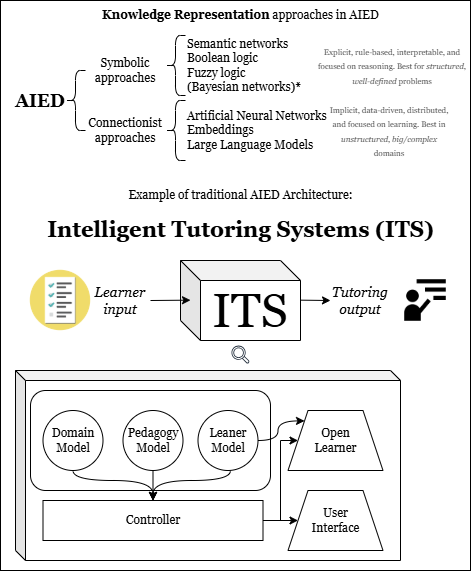

The diagram above was exported from draw.io. Its source (the exported page's mxGraphModel, read from the mxfile embedded in the PNG):
<mxGraphModel dx="923" dy="504" grid="1" gridSize="10" guides="1" tooltips="1" connect="1" arrows="1" fold="1" page="1" pageScale="1" pageWidth="850" pageHeight="1100" math="0" shadow="0">
  <root>
    <mxCell id="0" />
    <mxCell id="1" parent="0" />
    <mxCell id="OsXUy0XldnaLG09E9sEk-23" value="" style="rounded=0;whiteSpace=wrap;html=1;fontFamily=Georgia;" vertex="1" parent="1">
      <mxGeometry x="80" y="180" width="470" height="570" as="geometry" />
    </mxCell>
    <mxCell id="OsXUy0XldnaLG09E9sEk-49" value="" style="shape=cube;whiteSpace=wrap;html=1;boundedLbl=1;backgroundOutline=1;darkOpacity=0.05;darkOpacity2=0.1;size=10;fontFamily=Georgia;" vertex="1" parent="1">
      <mxGeometry x="95" y="550" width="385" height="190" as="geometry" />
    </mxCell>
    <mxCell id="OsXUy0XldnaLG09E9sEk-2" value="&lt;span style=&quot;font-size: 18px;&quot;&gt;&lt;b&gt;AIED&lt;/b&gt;&lt;/span&gt;" style="text;html=1;align=center;verticalAlign=middle;whiteSpace=wrap;rounded=0;fontFamily=Georgia;" vertex="1" parent="1">
      <mxGeometry x="90" y="265" width="60" height="30" as="geometry" />
    </mxCell>
    <mxCell id="OsXUy0XldnaLG09E9sEk-4" value="&lt;span style=&quot;font-size: 48px;&quot;&gt;ITS&lt;/span&gt;" style="shape=cube;whiteSpace=wrap;html=1;boundedLbl=1;backgroundOutline=1;darkOpacity=0.05;darkOpacity2=0.1;size=20;fontFamily=Georgia;" vertex="1" parent="1">
      <mxGeometry x="260" y="440" width="120" height="80" as="geometry" />
    </mxCell>
    <mxCell id="OsXUy0XldnaLG09E9sEk-5" value="" style="endArrow=classic;html=1;rounded=0;entryX=0;entryY=0;entryDx=0;entryDy=30;entryPerimeter=0;fontFamily=Georgia;" edge="1" parent="1">
      <mxGeometry width="50" height="50" relative="1" as="geometry">
        <mxPoint x="230" y="480" as="sourcePoint" />
        <mxPoint x="270" y="479.65999999999997" as="targetPoint" />
      </mxGeometry>
    </mxCell>
    <mxCell id="OsXUy0XldnaLG09E9sEk-6" value="" style="endArrow=classic;html=1;rounded=0;fontFamily=Georgia;" edge="1" parent="1">
      <mxGeometry width="50" height="50" relative="1" as="geometry">
        <mxPoint x="380" y="479.65999999999997" as="sourcePoint" />
        <mxPoint x="410" y="480" as="targetPoint" />
      </mxGeometry>
    </mxCell>
    <mxCell id="OsXUy0XldnaLG09E9sEk-7" value="" style="shape=curlyBracket;whiteSpace=wrap;html=1;rounded=1;labelPosition=left;verticalLabelPosition=middle;align=right;verticalAlign=middle;fontFamily=Georgia;" vertex="1" parent="1">
      <mxGeometry x="145" y="250" width="20" height="60" as="geometry" />
    </mxCell>
    <mxCell id="OsXUy0XldnaLG09E9sEk-8" value="Symbolic&lt;div&gt;approaches&lt;/div&gt;" style="text;html=1;align=center;verticalAlign=middle;whiteSpace=wrap;rounded=0;fontFamily=Georgia;" vertex="1" parent="1">
      <mxGeometry x="175" y="235" width="60" height="30" as="geometry" />
    </mxCell>
    <mxCell id="OsXUy0XldnaLG09E9sEk-9" value="Connectionist&lt;div&gt;approaches&lt;/div&gt;" style="text;html=1;align=center;verticalAlign=middle;whiteSpace=wrap;rounded=0;fontFamily=Georgia;" vertex="1" parent="1">
      <mxGeometry x="175" y="295" width="60" height="30" as="geometry" />
    </mxCell>
    <mxCell id="OsXUy0XldnaLG09E9sEk-10" value="&lt;font style=&quot;font-size: 14px;&quot;&gt;&lt;i&gt;Learner&lt;/i&gt;&lt;/font&gt;&lt;div&gt;&lt;font style=&quot;font-size: 14px;&quot;&gt;&lt;i&gt;input&lt;/i&gt;&lt;/font&gt;&lt;/div&gt;" style="text;html=1;align=center;verticalAlign=middle;whiteSpace=wrap;rounded=0;fontFamily=Georgia;" vertex="1" parent="1">
      <mxGeometry x="170" y="465" width="60" height="30" as="geometry" />
    </mxCell>
    <mxCell id="OsXUy0XldnaLG09E9sEk-11" value="&lt;i&gt;&lt;font style=&quot;font-size: 14px;&quot;&gt;Tutoring&lt;/font&gt;&lt;/i&gt;&lt;div&gt;&lt;i&gt;&lt;font style=&quot;font-size: 14px;&quot;&gt;output&lt;/font&gt;&lt;/i&gt;&lt;/div&gt;" style="text;html=1;align=center;verticalAlign=middle;whiteSpace=wrap;rounded=0;fontFamily=Georgia;" vertex="1" parent="1">
      <mxGeometry x="410" y="465" width="60" height="30" as="geometry" />
    </mxCell>
    <mxCell id="OsXUy0XldnaLG09E9sEk-12" value="" style="shape=curlyBracket;whiteSpace=wrap;html=1;rounded=1;labelPosition=left;verticalLabelPosition=middle;align=right;verticalAlign=middle;fontFamily=Georgia;" vertex="1" parent="1">
      <mxGeometry x="245" y="215" width="20" height="60" as="geometry" />
    </mxCell>
    <mxCell id="OsXUy0XldnaLG09E9sEk-13" value="" style="shape=curlyBracket;whiteSpace=wrap;html=1;rounded=1;labelPosition=left;verticalLabelPosition=middle;align=right;verticalAlign=middle;fontFamily=Georgia;" vertex="1" parent="1">
      <mxGeometry x="245" y="280" width="20" height="60" as="geometry" />
    </mxCell>
    <mxCell id="OsXUy0XldnaLG09E9sEk-14" value="Semantic networks&lt;div&gt;Boolean logic&lt;div&gt;Fuzzy logic&lt;/div&gt;&lt;/div&gt;&lt;div&gt;(Bayesian networks)*&lt;/div&gt;" style="text;html=1;align=left;verticalAlign=middle;whiteSpace=wrap;rounded=0;fontFamily=Georgia;" vertex="1" parent="1">
      <mxGeometry x="265" y="230" width="160" height="30" as="geometry" />
    </mxCell>
    <mxCell id="OsXUy0XldnaLG09E9sEk-16" value="Artificial Neural Networks&lt;div&gt;Embeddings&lt;/div&gt;&lt;div&gt;Large Language Models&lt;/div&gt;" style="text;html=1;align=left;verticalAlign=middle;whiteSpace=wrap;rounded=0;fontFamily=Georgia;" vertex="1" parent="1">
      <mxGeometry x="265" y="295" width="160" height="30" as="geometry" />
    </mxCell>
    <mxCell id="OsXUy0XldnaLG09E9sEk-17" value="&lt;div style=&quot;text-align: start; text-wrap-mode: wrap; background-color: transparent;&quot;&gt;&lt;br&gt;&lt;/div&gt;" style="text;html=1;align=center;verticalAlign=middle;resizable=0;points=[];autosize=1;strokeColor=none;fillColor=none;fontFamily=Georgia;" vertex="1" parent="1">
      <mxGeometry x="130" y="210" width="20" height="30" as="geometry" />
    </mxCell>
    <mxCell id="OsXUy0XldnaLG09E9sEk-18" value="&lt;font style=&quot;font-size: 8px; color: rgb(77, 77, 77);&quot;&gt;&lt;span style=&quot;text-align: start;&quot;&gt;Explicit, rule-based, interpretable, and focused on reasoning.&amp;nbsp;&lt;/span&gt;&lt;span style=&quot;text-align: start;&quot;&gt;Best for &lt;i&gt;structured&lt;/i&gt;, &lt;i&gt;well-defined&lt;/i&gt; problems&lt;/span&gt;&lt;/font&gt;" style="text;html=1;align=center;verticalAlign=middle;whiteSpace=wrap;rounded=0;fontFamily=Georgia;" vertex="1" parent="1">
      <mxGeometry x="397" y="230" width="150" height="30" as="geometry" />
    </mxCell>
    <mxCell id="OsXUy0XldnaLG09E9sEk-19" value="&lt;div style=&quot;background-color: transparent;&quot;&gt;&lt;font style=&quot;font-size: 8px; color: rgb(77, 77, 77);&quot;&gt;Implicit, data-driven, distributed, and focused on learning. Best in &lt;i&gt;unstructured&lt;/i&gt;, &lt;i&gt;big/complex&lt;/i&gt; domains&lt;/font&gt;&lt;/div&gt;" style="text;html=1;align=center;verticalAlign=middle;whiteSpace=wrap;rounded=0;fontFamily=Georgia;" vertex="1" parent="1">
      <mxGeometry x="404" y="295" width="130" height="30" as="geometry" />
    </mxCell>
    <mxCell id="OsXUy0XldnaLG09E9sEk-21" value="Example of traditional AIED Architecture: &lt;br&gt;&lt;b&gt;&lt;br&gt;&lt;/b&gt;&lt;div&gt;&lt;b&gt;&lt;font style=&quot;font-size: 22px;&quot;&gt;Intelligent Tutoring Systems (ITS)&lt;/font&gt;&lt;/b&gt;&lt;/div&gt;" style="text;html=1;align=center;verticalAlign=middle;whiteSpace=wrap;rounded=0;fontFamily=Georgia;" vertex="1" parent="1">
      <mxGeometry x="117.5" y="380" width="405" height="30" as="geometry" />
    </mxCell>
    <mxCell id="OsXUy0XldnaLG09E9sEk-22" value="&lt;b&gt;Knowledge Representation&lt;/b&gt; approaches in AIED" style="text;html=1;align=center;verticalAlign=middle;whiteSpace=wrap;rounded=0;fontFamily=Georgia;" vertex="1" parent="1">
      <mxGeometry x="117.5" y="180" width="405" height="30" as="geometry" />
    </mxCell>
    <mxCell id="OsXUy0XldnaLG09E9sEk-24" value="" style="rounded=1;whiteSpace=wrap;html=1;fontFamily=Georgia;" vertex="1" parent="1">
      <mxGeometry x="110" y="570" width="240" height="100" as="geometry" />
    </mxCell>
    <mxCell id="OsXUy0XldnaLG09E9sEk-42" style="edgeStyle=orthogonalEdgeStyle;rounded=0;orthogonalLoop=1;jettySize=auto;html=1;exitX=1;exitY=0.5;exitDx=0;exitDy=0;entryX=0;entryY=0;entryDx=0;entryDy=0;curved=1;fontFamily=Georgia;" edge="1" parent="1" source="OsXUy0XldnaLG09E9sEk-25" target="OsXUy0XldnaLG09E9sEk-39">
      <mxGeometry relative="1" as="geometry" />
    </mxCell>
    <mxCell id="OsXUy0XldnaLG09E9sEk-43" style="edgeStyle=orthogonalEdgeStyle;rounded=0;orthogonalLoop=1;jettySize=auto;html=1;entryX=0.5;entryY=0;entryDx=0;entryDy=0;curved=1;fontFamily=Georgia;" edge="1" parent="1" target="OsXUy0XldnaLG09E9sEk-37">
      <mxGeometry relative="1" as="geometry">
        <mxPoint x="310" y="650" as="sourcePoint" />
        <Array as="points">
          <mxPoint x="310" y="660" />
          <mxPoint x="232" y="660" />
        </Array>
      </mxGeometry>
    </mxCell>
    <mxCell id="OsXUy0XldnaLG09E9sEk-25" value="Leaner&lt;div&gt;Model&lt;/div&gt;" style="ellipse;whiteSpace=wrap;html=1;aspect=fixed;fontFamily=Georgia;" vertex="1" parent="1">
      <mxGeometry x="277.5" y="590" width="60" height="60" as="geometry" />
    </mxCell>
    <mxCell id="OsXUy0XldnaLG09E9sEk-45" style="edgeStyle=orthogonalEdgeStyle;rounded=0;orthogonalLoop=1;jettySize=auto;html=1;exitX=0.5;exitY=1;exitDx=0;exitDy=0;entryX=0.5;entryY=0;entryDx=0;entryDy=0;curved=1;fontFamily=Georgia;" edge="1" parent="1" source="OsXUy0XldnaLG09E9sEk-27" target="OsXUy0XldnaLG09E9sEk-37">
      <mxGeometry relative="1" as="geometry">
        <Array as="points">
          <mxPoint x="152" y="660" />
          <mxPoint x="232" y="660" />
        </Array>
      </mxGeometry>
    </mxCell>
    <mxCell id="OsXUy0XldnaLG09E9sEk-27" value="Domain&lt;div&gt;Model&lt;/div&gt;" style="ellipse;whiteSpace=wrap;html=1;aspect=fixed;fontFamily=Georgia;" vertex="1" parent="1">
      <mxGeometry x="122.5" y="590" width="60" height="60" as="geometry" />
    </mxCell>
    <mxCell id="OsXUy0XldnaLG09E9sEk-46" style="edgeStyle=orthogonalEdgeStyle;rounded=0;orthogonalLoop=1;jettySize=auto;html=1;exitX=0.5;exitY=1;exitDx=0;exitDy=0;entryX=0.5;entryY=0;entryDx=0;entryDy=0;fontFamily=Georgia;" edge="1" parent="1" source="OsXUy0XldnaLG09E9sEk-28" target="OsXUy0XldnaLG09E9sEk-37">
      <mxGeometry relative="1" as="geometry" />
    </mxCell>
    <mxCell id="OsXUy0XldnaLG09E9sEk-28" value="Pedagogy&lt;div&gt;Model&lt;/div&gt;" style="ellipse;whiteSpace=wrap;html=1;aspect=fixed;fontFamily=Georgia;" vertex="1" parent="1">
      <mxGeometry x="202.5" y="590" width="60" height="60" as="geometry" />
    </mxCell>
    <mxCell id="OsXUy0XldnaLG09E9sEk-32" value="" style="sketch=0;outlineConnect=0;fontColor=#232F3E;gradientColor=none;fillColor=#232F3D;strokeColor=none;dashed=0;verticalLabelPosition=bottom;verticalAlign=top;align=center;html=1;fontSize=12;fontStyle=0;aspect=fixed;pointerEvents=1;shape=mxgraph.aws4.magnifying_glass_2;fontFamily=Georgia;" vertex="1" parent="1">
      <mxGeometry x="311" y="525" width="18" height="18" as="geometry" />
    </mxCell>
    <mxCell id="OsXUy0XldnaLG09E9sEk-47" style="edgeStyle=orthogonalEdgeStyle;rounded=0;orthogonalLoop=1;jettySize=auto;html=1;exitX=1;exitY=0.5;exitDx=0;exitDy=0;entryX=0;entryY=0.5;entryDx=0;entryDy=0;fontFamily=Georgia;" edge="1" parent="1" source="OsXUy0XldnaLG09E9sEk-37" target="OsXUy0XldnaLG09E9sEk-40">
      <mxGeometry relative="1" as="geometry" />
    </mxCell>
    <mxCell id="OsXUy0XldnaLG09E9sEk-48" style="edgeStyle=orthogonalEdgeStyle;rounded=0;orthogonalLoop=1;jettySize=auto;html=1;exitX=1;exitY=0.5;exitDx=0;exitDy=0;entryX=0;entryY=0.5;entryDx=0;entryDy=0;fontFamily=Georgia;" edge="1" parent="1" source="OsXUy0XldnaLG09E9sEk-37" target="OsXUy0XldnaLG09E9sEk-39">
      <mxGeometry relative="1" as="geometry">
        <Array as="points">
          <mxPoint x="360" y="700" />
          <mxPoint x="360" y="620" />
        </Array>
      </mxGeometry>
    </mxCell>
    <mxCell id="OsXUy0XldnaLG09E9sEk-37" value="Controller" style="rounded=0;whiteSpace=wrap;html=1;fontFamily=Georgia;" vertex="1" parent="1">
      <mxGeometry x="122.5" y="680" width="220" height="40" as="geometry" />
    </mxCell>
    <mxCell id="OsXUy0XldnaLG09E9sEk-39" value="Open&lt;div&gt;Learner&lt;/div&gt;" style="shape=trapezoid;perimeter=trapezoidPerimeter;whiteSpace=wrap;html=1;fixedSize=1;fontFamily=Georgia;" vertex="1" parent="1">
      <mxGeometry x="367.5" y="590" width="95" height="60" as="geometry" />
    </mxCell>
    <mxCell id="OsXUy0XldnaLG09E9sEk-40" value="User&lt;div&gt;Interface&lt;/div&gt;" style="shape=trapezoid;perimeter=trapezoidPerimeter;whiteSpace=wrap;html=1;fixedSize=1;fontFamily=Georgia;" vertex="1" parent="1">
      <mxGeometry x="367.5" y="670" width="95" height="60" as="geometry" />
    </mxCell>
    <mxCell id="OsXUy0XldnaLG09E9sEk-56" value="" style="shape=image;html=1;verticalAlign=top;verticalLabelPosition=bottom;labelBackgroundColor=#ffffff;imageAspect=0;aspect=fixed;image=https://cdn3.iconfinder.com/data/icons/flat-office-icons-1/140/Artboard_1-10-128.png;fontFamily=Georgia;" vertex="1" parent="1">
      <mxGeometry x="107" y="447" width="66" height="66" as="geometry" />
    </mxCell>
    <mxCell id="OsXUy0XldnaLG09E9sEk-57" value="" style="shape=image;html=1;verticalAlign=top;verticalLabelPosition=bottom;labelBackgroundColor=#ffffff;imageAspect=0;aspect=fixed;image=https://cdn4.iconfinder.com/data/icons/education-and-school-glyph-24-px/24/Instructor_professor_teacher_teaching_tutor_-128.png;fontFamily=Georgia;" vertex="1" parent="1">
      <mxGeometry x="480" y="455" width="50" height="50" as="geometry" />
    </mxCell>
  </root>
</mxGraphModel>